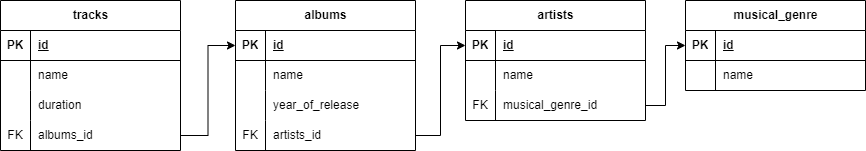

The diagram above was exported from draw.io. Its source (the exported page's mxGraphModel, read from the mxfile embedded in the PNG):
<mxGraphModel dx="1508" dy="847" grid="1" gridSize="10" guides="1" tooltips="1" connect="1" arrows="1" fold="1" page="1" pageScale="1" pageWidth="1169" pageHeight="827" background="#ffffff" math="0" shadow="0">
  <root>
    <mxCell id="0" />
    <mxCell id="1" parent="0" />
    <mxCell id="9lmyNNVd-ThpZobesm4Z-1" value="musical_genre" style="shape=table;startSize=30;container=1;collapsible=1;childLayout=tableLayout;fixedRows=1;rowLines=0;fontStyle=1;align=center;resizeLast=1;html=1;movable=0;resizable=0;rotatable=0;deletable=0;editable=0;locked=1;connectable=0;" vertex="1" parent="1">
      <mxGeometry x="895" y="240" width="180" height="90" as="geometry" />
    </mxCell>
    <mxCell id="9lmyNNVd-ThpZobesm4Z-2" value="" style="shape=tableRow;horizontal=0;startSize=0;swimlaneHead=0;swimlaneBody=0;fillColor=none;collapsible=0;dropTarget=0;points=[[0,0.5],[1,0.5]];portConstraint=eastwest;top=0;left=0;right=0;bottom=1;" vertex="1" parent="9lmyNNVd-ThpZobesm4Z-1">
      <mxGeometry y="30" width="180" height="30" as="geometry" />
    </mxCell>
    <mxCell id="9lmyNNVd-ThpZobesm4Z-3" value="PK" style="shape=partialRectangle;connectable=0;fillColor=none;top=0;left=0;bottom=0;right=0;fontStyle=1;overflow=hidden;whiteSpace=wrap;html=1;" vertex="1" parent="9lmyNNVd-ThpZobesm4Z-2">
      <mxGeometry width="30" height="30" as="geometry">
        <mxRectangle width="30" height="30" as="alternateBounds" />
      </mxGeometry>
    </mxCell>
    <mxCell id="9lmyNNVd-ThpZobesm4Z-4" value="id" style="shape=partialRectangle;connectable=0;fillColor=none;top=0;left=0;bottom=0;right=0;align=left;spacingLeft=6;fontStyle=5;overflow=hidden;whiteSpace=wrap;html=1;" vertex="1" parent="9lmyNNVd-ThpZobesm4Z-2">
      <mxGeometry x="30" width="150" height="30" as="geometry">
        <mxRectangle width="150" height="30" as="alternateBounds" />
      </mxGeometry>
    </mxCell>
    <mxCell id="9lmyNNVd-ThpZobesm4Z-5" value="" style="shape=tableRow;horizontal=0;startSize=0;swimlaneHead=0;swimlaneBody=0;fillColor=none;collapsible=0;dropTarget=0;points=[[0,0.5],[1,0.5]];portConstraint=eastwest;top=0;left=0;right=0;bottom=0;" vertex="1" parent="9lmyNNVd-ThpZobesm4Z-1">
      <mxGeometry y="60" width="180" height="30" as="geometry" />
    </mxCell>
    <mxCell id="9lmyNNVd-ThpZobesm4Z-6" value="" style="shape=partialRectangle;connectable=0;fillColor=none;top=0;left=0;bottom=0;right=0;editable=1;overflow=hidden;whiteSpace=wrap;html=1;" vertex="1" parent="9lmyNNVd-ThpZobesm4Z-5">
      <mxGeometry width="30" height="30" as="geometry">
        <mxRectangle width="30" height="30" as="alternateBounds" />
      </mxGeometry>
    </mxCell>
    <mxCell id="9lmyNNVd-ThpZobesm4Z-7" value="name" style="shape=partialRectangle;connectable=0;fillColor=none;top=0;left=0;bottom=0;right=0;align=left;spacingLeft=6;overflow=hidden;whiteSpace=wrap;html=1;" vertex="1" parent="9lmyNNVd-ThpZobesm4Z-5">
      <mxGeometry x="30" width="150" height="30" as="geometry">
        <mxRectangle width="150" height="30" as="alternateBounds" />
      </mxGeometry>
    </mxCell>
    <mxCell id="9lmyNNVd-ThpZobesm4Z-14" value="artists" style="shape=table;startSize=30;container=1;collapsible=1;childLayout=tableLayout;fixedRows=1;rowLines=0;fontStyle=1;align=center;resizeLast=1;html=1;" vertex="1" parent="1">
      <mxGeometry x="675" y="240" width="180" height="120" as="geometry" />
    </mxCell>
    <mxCell id="9lmyNNVd-ThpZobesm4Z-15" value="" style="shape=tableRow;horizontal=0;startSize=0;swimlaneHead=0;swimlaneBody=0;fillColor=none;collapsible=0;dropTarget=0;points=[[0,0.5],[1,0.5]];portConstraint=eastwest;top=0;left=0;right=0;bottom=1;" vertex="1" parent="9lmyNNVd-ThpZobesm4Z-14">
      <mxGeometry y="30" width="180" height="30" as="geometry" />
    </mxCell>
    <mxCell id="9lmyNNVd-ThpZobesm4Z-16" value="PK" style="shape=partialRectangle;connectable=0;fillColor=none;top=0;left=0;bottom=0;right=0;fontStyle=1;overflow=hidden;whiteSpace=wrap;html=1;" vertex="1" parent="9lmyNNVd-ThpZobesm4Z-15">
      <mxGeometry width="30" height="30" as="geometry">
        <mxRectangle width="30" height="30" as="alternateBounds" />
      </mxGeometry>
    </mxCell>
    <mxCell id="9lmyNNVd-ThpZobesm4Z-17" value="id" style="shape=partialRectangle;connectable=0;fillColor=none;top=0;left=0;bottom=0;right=0;align=left;spacingLeft=6;fontStyle=5;overflow=hidden;whiteSpace=wrap;html=1;" vertex="1" parent="9lmyNNVd-ThpZobesm4Z-15">
      <mxGeometry x="30" width="150" height="30" as="geometry">
        <mxRectangle width="150" height="30" as="alternateBounds" />
      </mxGeometry>
    </mxCell>
    <mxCell id="9lmyNNVd-ThpZobesm4Z-18" value="" style="shape=tableRow;horizontal=0;startSize=0;swimlaneHead=0;swimlaneBody=0;fillColor=none;collapsible=0;dropTarget=0;points=[[0,0.5],[1,0.5]];portConstraint=eastwest;top=0;left=0;right=0;bottom=0;" vertex="1" parent="9lmyNNVd-ThpZobesm4Z-14">
      <mxGeometry y="60" width="180" height="30" as="geometry" />
    </mxCell>
    <mxCell id="9lmyNNVd-ThpZobesm4Z-19" value="" style="shape=partialRectangle;connectable=0;fillColor=none;top=0;left=0;bottom=0;right=0;editable=1;overflow=hidden;whiteSpace=wrap;html=1;" vertex="1" parent="9lmyNNVd-ThpZobesm4Z-18">
      <mxGeometry width="30" height="30" as="geometry">
        <mxRectangle width="30" height="30" as="alternateBounds" />
      </mxGeometry>
    </mxCell>
    <mxCell id="9lmyNNVd-ThpZobesm4Z-20" value="name" style="shape=partialRectangle;connectable=0;fillColor=none;top=0;left=0;bottom=0;right=0;align=left;spacingLeft=6;overflow=hidden;whiteSpace=wrap;html=1;" vertex="1" parent="9lmyNNVd-ThpZobesm4Z-18">
      <mxGeometry x="30" width="150" height="30" as="geometry">
        <mxRectangle width="150" height="30" as="alternateBounds" />
      </mxGeometry>
    </mxCell>
    <mxCell id="9lmyNNVd-ThpZobesm4Z-21" value="" style="shape=tableRow;horizontal=0;startSize=0;swimlaneHead=0;swimlaneBody=0;fillColor=none;collapsible=0;dropTarget=0;points=[[0,0.5],[1,0.5]];portConstraint=eastwest;top=0;left=0;right=0;bottom=0;" vertex="1" parent="9lmyNNVd-ThpZobesm4Z-14">
      <mxGeometry y="90" width="180" height="30" as="geometry" />
    </mxCell>
    <mxCell id="9lmyNNVd-ThpZobesm4Z-22" value="FK" style="shape=partialRectangle;connectable=0;fillColor=none;top=0;left=0;bottom=0;right=0;editable=1;overflow=hidden;whiteSpace=wrap;html=1;" vertex="1" parent="9lmyNNVd-ThpZobesm4Z-21">
      <mxGeometry width="30" height="30" as="geometry">
        <mxRectangle width="30" height="30" as="alternateBounds" />
      </mxGeometry>
    </mxCell>
    <mxCell id="9lmyNNVd-ThpZobesm4Z-23" value="musical_genre_id" style="shape=partialRectangle;connectable=0;fillColor=none;top=0;left=0;bottom=0;right=0;align=left;spacingLeft=6;overflow=hidden;whiteSpace=wrap;html=1;" vertex="1" parent="9lmyNNVd-ThpZobesm4Z-21">
      <mxGeometry x="30" width="150" height="30" as="geometry">
        <mxRectangle width="150" height="30" as="alternateBounds" />
      </mxGeometry>
    </mxCell>
    <mxCell id="9lmyNNVd-ThpZobesm4Z-27" value="tracks" style="shape=table;startSize=30;container=1;collapsible=1;childLayout=tableLayout;fixedRows=1;rowLines=0;fontStyle=1;align=center;resizeLast=1;html=1;" vertex="1" parent="1">
      <mxGeometry x="210" y="240" width="180" height="150" as="geometry" />
    </mxCell>
    <mxCell id="9lmyNNVd-ThpZobesm4Z-28" value="" style="shape=tableRow;horizontal=0;startSize=0;swimlaneHead=0;swimlaneBody=0;fillColor=none;collapsible=0;dropTarget=0;points=[[0,0.5],[1,0.5]];portConstraint=eastwest;top=0;left=0;right=0;bottom=1;" vertex="1" parent="9lmyNNVd-ThpZobesm4Z-27">
      <mxGeometry y="30" width="180" height="30" as="geometry" />
    </mxCell>
    <mxCell id="9lmyNNVd-ThpZobesm4Z-29" value="PK" style="shape=partialRectangle;connectable=0;fillColor=none;top=0;left=0;bottom=0;right=0;fontStyle=1;overflow=hidden;whiteSpace=wrap;html=1;" vertex="1" parent="9lmyNNVd-ThpZobesm4Z-28">
      <mxGeometry width="30" height="30" as="geometry">
        <mxRectangle width="30" height="30" as="alternateBounds" />
      </mxGeometry>
    </mxCell>
    <mxCell id="9lmyNNVd-ThpZobesm4Z-30" value="id" style="shape=partialRectangle;connectable=0;fillColor=none;top=0;left=0;bottom=0;right=0;align=left;spacingLeft=6;fontStyle=5;overflow=hidden;whiteSpace=wrap;html=1;" vertex="1" parent="9lmyNNVd-ThpZobesm4Z-28">
      <mxGeometry x="30" width="150" height="30" as="geometry">
        <mxRectangle width="150" height="30" as="alternateBounds" />
      </mxGeometry>
    </mxCell>
    <mxCell id="9lmyNNVd-ThpZobesm4Z-31" value="" style="shape=tableRow;horizontal=0;startSize=0;swimlaneHead=0;swimlaneBody=0;fillColor=none;collapsible=0;dropTarget=0;points=[[0,0.5],[1,0.5]];portConstraint=eastwest;top=0;left=0;right=0;bottom=0;" vertex="1" parent="9lmyNNVd-ThpZobesm4Z-27">
      <mxGeometry y="60" width="180" height="30" as="geometry" />
    </mxCell>
    <mxCell id="9lmyNNVd-ThpZobesm4Z-32" value="" style="shape=partialRectangle;connectable=0;fillColor=none;top=0;left=0;bottom=0;right=0;editable=1;overflow=hidden;whiteSpace=wrap;html=1;" vertex="1" parent="9lmyNNVd-ThpZobesm4Z-31">
      <mxGeometry width="30" height="30" as="geometry">
        <mxRectangle width="30" height="30" as="alternateBounds" />
      </mxGeometry>
    </mxCell>
    <mxCell id="9lmyNNVd-ThpZobesm4Z-33" value="name" style="shape=partialRectangle;connectable=0;fillColor=none;top=0;left=0;bottom=0;right=0;align=left;spacingLeft=6;overflow=hidden;whiteSpace=wrap;html=1;" vertex="1" parent="9lmyNNVd-ThpZobesm4Z-31">
      <mxGeometry x="30" width="150" height="30" as="geometry">
        <mxRectangle width="150" height="30" as="alternateBounds" />
      </mxGeometry>
    </mxCell>
    <mxCell id="9lmyNNVd-ThpZobesm4Z-34" value="" style="shape=tableRow;horizontal=0;startSize=0;swimlaneHead=0;swimlaneBody=0;fillColor=none;collapsible=0;dropTarget=0;points=[[0,0.5],[1,0.5]];portConstraint=eastwest;top=0;left=0;right=0;bottom=0;" vertex="1" parent="9lmyNNVd-ThpZobesm4Z-27">
      <mxGeometry y="90" width="180" height="30" as="geometry" />
    </mxCell>
    <mxCell id="9lmyNNVd-ThpZobesm4Z-35" value="" style="shape=partialRectangle;connectable=0;fillColor=none;top=0;left=0;bottom=0;right=0;editable=1;overflow=hidden;whiteSpace=wrap;html=1;" vertex="1" parent="9lmyNNVd-ThpZobesm4Z-34">
      <mxGeometry width="30" height="30" as="geometry">
        <mxRectangle width="30" height="30" as="alternateBounds" />
      </mxGeometry>
    </mxCell>
    <mxCell id="9lmyNNVd-ThpZobesm4Z-36" value="duration" style="shape=partialRectangle;connectable=0;fillColor=none;top=0;left=0;bottom=0;right=0;align=left;spacingLeft=6;overflow=hidden;whiteSpace=wrap;html=1;" vertex="1" parent="9lmyNNVd-ThpZobesm4Z-34">
      <mxGeometry x="30" width="150" height="30" as="geometry">
        <mxRectangle width="150" height="30" as="alternateBounds" />
      </mxGeometry>
    </mxCell>
    <mxCell id="9lmyNNVd-ThpZobesm4Z-37" value="" style="shape=tableRow;horizontal=0;startSize=0;swimlaneHead=0;swimlaneBody=0;fillColor=none;collapsible=0;dropTarget=0;points=[[0,0.5],[1,0.5]];portConstraint=eastwest;top=0;left=0;right=0;bottom=0;" vertex="1" parent="9lmyNNVd-ThpZobesm4Z-27">
      <mxGeometry y="120" width="180" height="30" as="geometry" />
    </mxCell>
    <mxCell id="9lmyNNVd-ThpZobesm4Z-38" value="FK" style="shape=partialRectangle;connectable=0;fillColor=none;top=0;left=0;bottom=0;right=0;editable=1;overflow=hidden;whiteSpace=wrap;html=1;" vertex="1" parent="9lmyNNVd-ThpZobesm4Z-37">
      <mxGeometry width="30" height="30" as="geometry">
        <mxRectangle width="30" height="30" as="alternateBounds" />
      </mxGeometry>
    </mxCell>
    <mxCell id="9lmyNNVd-ThpZobesm4Z-39" value="albums_id" style="shape=partialRectangle;connectable=0;fillColor=none;top=0;left=0;bottom=0;right=0;align=left;spacingLeft=6;overflow=hidden;whiteSpace=wrap;html=1;" vertex="1" parent="9lmyNNVd-ThpZobesm4Z-37">
      <mxGeometry x="30" width="150" height="30" as="geometry">
        <mxRectangle width="150" height="30" as="alternateBounds" />
      </mxGeometry>
    </mxCell>
    <mxCell id="9lmyNNVd-ThpZobesm4Z-40" value="albums" style="shape=table;startSize=30;container=1;collapsible=1;childLayout=tableLayout;fixedRows=1;rowLines=0;fontStyle=1;align=center;resizeLast=1;html=1;" vertex="1" parent="1">
      <mxGeometry x="445" y="240" width="180" height="150" as="geometry" />
    </mxCell>
    <mxCell id="9lmyNNVd-ThpZobesm4Z-41" value="" style="shape=tableRow;horizontal=0;startSize=0;swimlaneHead=0;swimlaneBody=0;fillColor=none;collapsible=0;dropTarget=0;points=[[0,0.5],[1,0.5]];portConstraint=eastwest;top=0;left=0;right=0;bottom=1;" vertex="1" parent="9lmyNNVd-ThpZobesm4Z-40">
      <mxGeometry y="30" width="180" height="30" as="geometry" />
    </mxCell>
    <mxCell id="9lmyNNVd-ThpZobesm4Z-42" value="PK" style="shape=partialRectangle;connectable=0;fillColor=none;top=0;left=0;bottom=0;right=0;fontStyle=1;overflow=hidden;whiteSpace=wrap;html=1;" vertex="1" parent="9lmyNNVd-ThpZobesm4Z-41">
      <mxGeometry width="30" height="30" as="geometry">
        <mxRectangle width="30" height="30" as="alternateBounds" />
      </mxGeometry>
    </mxCell>
    <mxCell id="9lmyNNVd-ThpZobesm4Z-43" value="id" style="shape=partialRectangle;connectable=0;fillColor=none;top=0;left=0;bottom=0;right=0;align=left;spacingLeft=6;fontStyle=5;overflow=hidden;whiteSpace=wrap;html=1;" vertex="1" parent="9lmyNNVd-ThpZobesm4Z-41">
      <mxGeometry x="30" width="150" height="30" as="geometry">
        <mxRectangle width="150" height="30" as="alternateBounds" />
      </mxGeometry>
    </mxCell>
    <mxCell id="9lmyNNVd-ThpZobesm4Z-44" value="" style="shape=tableRow;horizontal=0;startSize=0;swimlaneHead=0;swimlaneBody=0;fillColor=none;collapsible=0;dropTarget=0;points=[[0,0.5],[1,0.5]];portConstraint=eastwest;top=0;left=0;right=0;bottom=0;" vertex="1" parent="9lmyNNVd-ThpZobesm4Z-40">
      <mxGeometry y="60" width="180" height="30" as="geometry" />
    </mxCell>
    <mxCell id="9lmyNNVd-ThpZobesm4Z-45" value="" style="shape=partialRectangle;connectable=0;fillColor=none;top=0;left=0;bottom=0;right=0;editable=1;overflow=hidden;whiteSpace=wrap;html=1;" vertex="1" parent="9lmyNNVd-ThpZobesm4Z-44">
      <mxGeometry width="30" height="30" as="geometry">
        <mxRectangle width="30" height="30" as="alternateBounds" />
      </mxGeometry>
    </mxCell>
    <mxCell id="9lmyNNVd-ThpZobesm4Z-46" value="name" style="shape=partialRectangle;connectable=0;fillColor=none;top=0;left=0;bottom=0;right=0;align=left;spacingLeft=6;overflow=hidden;whiteSpace=wrap;html=1;" vertex="1" parent="9lmyNNVd-ThpZobesm4Z-44">
      <mxGeometry x="30" width="150" height="30" as="geometry">
        <mxRectangle width="150" height="30" as="alternateBounds" />
      </mxGeometry>
    </mxCell>
    <mxCell id="9lmyNNVd-ThpZobesm4Z-47" value="" style="shape=tableRow;horizontal=0;startSize=0;swimlaneHead=0;swimlaneBody=0;fillColor=none;collapsible=0;dropTarget=0;points=[[0,0.5],[1,0.5]];portConstraint=eastwest;top=0;left=0;right=0;bottom=0;" vertex="1" parent="9lmyNNVd-ThpZobesm4Z-40">
      <mxGeometry y="90" width="180" height="30" as="geometry" />
    </mxCell>
    <mxCell id="9lmyNNVd-ThpZobesm4Z-48" value="" style="shape=partialRectangle;connectable=0;fillColor=none;top=0;left=0;bottom=0;right=0;editable=1;overflow=hidden;whiteSpace=wrap;html=1;" vertex="1" parent="9lmyNNVd-ThpZobesm4Z-47">
      <mxGeometry width="30" height="30" as="geometry">
        <mxRectangle width="30" height="30" as="alternateBounds" />
      </mxGeometry>
    </mxCell>
    <mxCell id="9lmyNNVd-ThpZobesm4Z-49" value="year_of_release" style="shape=partialRectangle;connectable=0;fillColor=none;top=0;left=0;bottom=0;right=0;align=left;spacingLeft=6;overflow=hidden;whiteSpace=wrap;html=1;" vertex="1" parent="9lmyNNVd-ThpZobesm4Z-47">
      <mxGeometry x="30" width="150" height="30" as="geometry">
        <mxRectangle width="150" height="30" as="alternateBounds" />
      </mxGeometry>
    </mxCell>
    <mxCell id="9lmyNNVd-ThpZobesm4Z-50" value="" style="shape=tableRow;horizontal=0;startSize=0;swimlaneHead=0;swimlaneBody=0;fillColor=none;collapsible=0;dropTarget=0;points=[[0,0.5],[1,0.5]];portConstraint=eastwest;top=0;left=0;right=0;bottom=0;" vertex="1" parent="9lmyNNVd-ThpZobesm4Z-40">
      <mxGeometry y="120" width="180" height="30" as="geometry" />
    </mxCell>
    <mxCell id="9lmyNNVd-ThpZobesm4Z-51" value="FK" style="shape=partialRectangle;connectable=0;fillColor=none;top=0;left=0;bottom=0;right=0;editable=1;overflow=hidden;whiteSpace=wrap;html=1;" vertex="1" parent="9lmyNNVd-ThpZobesm4Z-50">
      <mxGeometry width="30" height="30" as="geometry">
        <mxRectangle width="30" height="30" as="alternateBounds" />
      </mxGeometry>
    </mxCell>
    <mxCell id="9lmyNNVd-ThpZobesm4Z-52" value="artists_id" style="shape=partialRectangle;connectable=0;fillColor=none;top=0;left=0;bottom=0;right=0;align=left;spacingLeft=6;overflow=hidden;whiteSpace=wrap;html=1;" vertex="1" parent="9lmyNNVd-ThpZobesm4Z-50">
      <mxGeometry x="30" width="150" height="30" as="geometry">
        <mxRectangle width="150" height="30" as="alternateBounds" />
      </mxGeometry>
    </mxCell>
    <mxCell id="9lmyNNVd-ThpZobesm4Z-53" style="edgeStyle=orthogonalEdgeStyle;rounded=0;orthogonalLoop=1;jettySize=auto;html=1;exitX=1;exitY=0.5;exitDx=0;exitDy=0;entryX=0;entryY=0.5;entryDx=0;entryDy=0;" edge="1" parent="1" source="9lmyNNVd-ThpZobesm4Z-21" target="9lmyNNVd-ThpZobesm4Z-2">
      <mxGeometry relative="1" as="geometry" />
    </mxCell>
    <mxCell id="9lmyNNVd-ThpZobesm4Z-54" style="edgeStyle=orthogonalEdgeStyle;rounded=0;orthogonalLoop=1;jettySize=auto;html=1;exitX=1;exitY=0.5;exitDx=0;exitDy=0;entryX=0;entryY=0.5;entryDx=0;entryDy=0;" edge="1" parent="1" source="9lmyNNVd-ThpZobesm4Z-50" target="9lmyNNVd-ThpZobesm4Z-15">
      <mxGeometry relative="1" as="geometry" />
    </mxCell>
    <mxCell id="9lmyNNVd-ThpZobesm4Z-55" style="edgeStyle=orthogonalEdgeStyle;rounded=0;orthogonalLoop=1;jettySize=auto;html=1;exitX=1;exitY=0.5;exitDx=0;exitDy=0;entryX=0;entryY=0.5;entryDx=0;entryDy=0;" edge="1" parent="1" source="9lmyNNVd-ThpZobesm4Z-37" target="9lmyNNVd-ThpZobesm4Z-41">
      <mxGeometry relative="1" as="geometry" />
    </mxCell>
  </root>
</mxGraphModel>